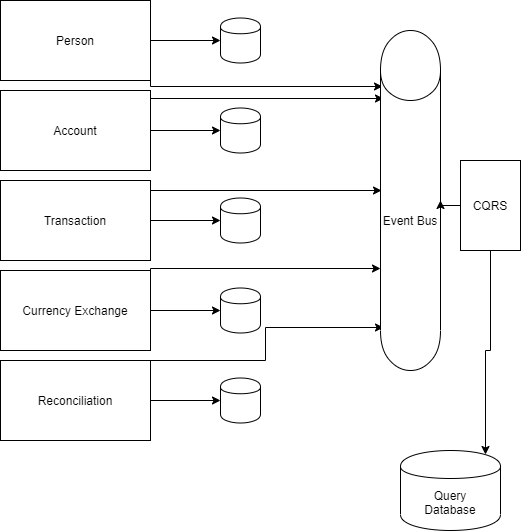

The diagram above was exported from draw.io. Its source (the exported page's mxGraphModel, read from the mxfile embedded in the PNG):
<mxGraphModel dx="1662" dy="822" grid="1" gridSize="10" guides="1" tooltips="1" connect="1" arrows="1" fold="1" page="1" pageScale="1" pageWidth="850" pageHeight="1100" math="0" shadow="0">
  <root>
    <mxCell id="0" />
    <mxCell id="1" parent="0" />
    <mxCell id="F842jsyXlLndkzRabcPu-16" style="edgeStyle=orthogonalEdgeStyle;rounded=0;orthogonalLoop=1;jettySize=auto;html=1;" edge="1" parent="1" source="F842jsyXlLndkzRabcPu-1" target="F842jsyXlLndkzRabcPu-8">
      <mxGeometry relative="1" as="geometry" />
    </mxCell>
    <mxCell id="F842jsyXlLndkzRabcPu-24" style="edgeStyle=orthogonalEdgeStyle;rounded=0;orthogonalLoop=1;jettySize=auto;html=1;exitX=1;exitY=0.25;exitDx=0;exitDy=0;entryX=0.05;entryY=0.2;entryDx=0;entryDy=0;entryPerimeter=0;" edge="1" parent="1" source="F842jsyXlLndkzRabcPu-1" target="F842jsyXlLndkzRabcPu-6">
      <mxGeometry relative="1" as="geometry">
        <Array as="points">
          <mxPoint x="460" y="198" />
        </Array>
      </mxGeometry>
    </mxCell>
    <mxCell id="F842jsyXlLndkzRabcPu-1" value="Account" style="rounded=0;whiteSpace=wrap;html=1;" vertex="1" parent="1">
      <mxGeometry x="310" y="190" width="150" height="80" as="geometry" />
    </mxCell>
    <mxCell id="F842jsyXlLndkzRabcPu-17" style="edgeStyle=orthogonalEdgeStyle;rounded=0;orthogonalLoop=1;jettySize=auto;html=1;entryX=0;entryY=0.5;entryDx=0;entryDy=0;" edge="1" parent="1" source="F842jsyXlLndkzRabcPu-2" target="F842jsyXlLndkzRabcPu-9">
      <mxGeometry relative="1" as="geometry" />
    </mxCell>
    <mxCell id="F842jsyXlLndkzRabcPu-23" style="edgeStyle=orthogonalEdgeStyle;rounded=0;orthogonalLoop=1;jettySize=auto;html=1;exitX=1;exitY=0.25;exitDx=0;exitDy=0;entryX=0.017;entryY=0.471;entryDx=0;entryDy=0;entryPerimeter=0;" edge="1" parent="1" source="F842jsyXlLndkzRabcPu-2" target="F842jsyXlLndkzRabcPu-6">
      <mxGeometry relative="1" as="geometry">
        <Array as="points">
          <mxPoint x="460" y="290" />
        </Array>
      </mxGeometry>
    </mxCell>
    <mxCell id="F842jsyXlLndkzRabcPu-2" value="Transaction" style="rounded=0;whiteSpace=wrap;html=1;" vertex="1" parent="1">
      <mxGeometry x="310" y="280" width="150" height="80" as="geometry" />
    </mxCell>
    <mxCell id="F842jsyXlLndkzRabcPu-15" style="edgeStyle=orthogonalEdgeStyle;rounded=0;orthogonalLoop=1;jettySize=auto;html=1;entryX=0;entryY=0.5;entryDx=0;entryDy=0;" edge="1" parent="1" source="F842jsyXlLndkzRabcPu-3" target="F842jsyXlLndkzRabcPu-7">
      <mxGeometry relative="1" as="geometry" />
    </mxCell>
    <mxCell id="F842jsyXlLndkzRabcPu-25" style="edgeStyle=orthogonalEdgeStyle;rounded=0;orthogonalLoop=1;jettySize=auto;html=1;exitX=1;exitY=0.75;exitDx=0;exitDy=0;entryX=0.033;entryY=0.165;entryDx=0;entryDy=0;entryPerimeter=0;" edge="1" parent="1" source="F842jsyXlLndkzRabcPu-3" target="F842jsyXlLndkzRabcPu-6">
      <mxGeometry relative="1" as="geometry">
        <Array as="points">
          <mxPoint x="460" y="186" />
        </Array>
      </mxGeometry>
    </mxCell>
    <mxCell id="F842jsyXlLndkzRabcPu-3" value="Person" style="rounded=0;whiteSpace=wrap;html=1;" vertex="1" parent="1">
      <mxGeometry x="310" y="100" width="150" height="80" as="geometry" />
    </mxCell>
    <mxCell id="F842jsyXlLndkzRabcPu-18" style="edgeStyle=orthogonalEdgeStyle;rounded=0;orthogonalLoop=1;jettySize=auto;html=1;entryX=0;entryY=0.5;entryDx=0;entryDy=0;" edge="1" parent="1" source="F842jsyXlLndkzRabcPu-4" target="F842jsyXlLndkzRabcPu-10">
      <mxGeometry relative="1" as="geometry" />
    </mxCell>
    <mxCell id="F842jsyXlLndkzRabcPu-22" style="edgeStyle=orthogonalEdgeStyle;rounded=0;orthogonalLoop=1;jettySize=auto;html=1;exitX=1;exitY=0.25;exitDx=0;exitDy=0;entryX=0;entryY=0.7;entryDx=0;entryDy=0;" edge="1" parent="1" source="F842jsyXlLndkzRabcPu-4" target="F842jsyXlLndkzRabcPu-6">
      <mxGeometry relative="1" as="geometry">
        <Array as="points">
          <mxPoint x="460" y="368" />
        </Array>
      </mxGeometry>
    </mxCell>
    <mxCell id="F842jsyXlLndkzRabcPu-4" value="Currency Exchange" style="rounded=0;whiteSpace=wrap;html=1;" vertex="1" parent="1">
      <mxGeometry x="310" y="370" width="150" height="80" as="geometry" />
    </mxCell>
    <mxCell id="F842jsyXlLndkzRabcPu-19" style="edgeStyle=orthogonalEdgeStyle;rounded=0;orthogonalLoop=1;jettySize=auto;html=1;" edge="1" parent="1" source="F842jsyXlLndkzRabcPu-5" target="F842jsyXlLndkzRabcPu-11">
      <mxGeometry relative="1" as="geometry" />
    </mxCell>
    <mxCell id="F842jsyXlLndkzRabcPu-21" style="edgeStyle=orthogonalEdgeStyle;rounded=0;orthogonalLoop=1;jettySize=auto;html=1;exitX=1;exitY=0.25;exitDx=0;exitDy=0;entryX=0.05;entryY=0.874;entryDx=0;entryDy=0;entryPerimeter=0;" edge="1" parent="1" source="F842jsyXlLndkzRabcPu-5" target="F842jsyXlLndkzRabcPu-6">
      <mxGeometry relative="1" as="geometry">
        <Array as="points">
          <mxPoint x="460" y="460" />
          <mxPoint x="575" y="460" />
          <mxPoint x="575" y="427" />
        </Array>
      </mxGeometry>
    </mxCell>
    <mxCell id="F842jsyXlLndkzRabcPu-5" value="Reconciliation" style="rounded=0;whiteSpace=wrap;html=1;" vertex="1" parent="1">
      <mxGeometry x="310" y="460" width="150" height="80" as="geometry" />
    </mxCell>
    <mxCell id="F842jsyXlLndkzRabcPu-6" value="Event Bus" style="shape=cylinder;whiteSpace=wrap;html=1;boundedLbl=1;backgroundOutline=1;" vertex="1" parent="1">
      <mxGeometry x="690" y="130" width="60" height="340" as="geometry" />
    </mxCell>
    <mxCell id="F842jsyXlLndkzRabcPu-7" value="" style="shape=cylinder;whiteSpace=wrap;html=1;boundedLbl=1;backgroundOutline=1;" vertex="1" parent="1">
      <mxGeometry x="530" y="117.5" width="40" height="45" as="geometry" />
    </mxCell>
    <mxCell id="F842jsyXlLndkzRabcPu-8" value="" style="shape=cylinder;whiteSpace=wrap;html=1;boundedLbl=1;backgroundOutline=1;" vertex="1" parent="1">
      <mxGeometry x="530" y="207.5" width="40" height="45" as="geometry" />
    </mxCell>
    <mxCell id="F842jsyXlLndkzRabcPu-9" value="" style="shape=cylinder;whiteSpace=wrap;html=1;boundedLbl=1;backgroundOutline=1;" vertex="1" parent="1">
      <mxGeometry x="530" y="297.5" width="40" height="45" as="geometry" />
    </mxCell>
    <mxCell id="F842jsyXlLndkzRabcPu-10" value="" style="shape=cylinder;whiteSpace=wrap;html=1;boundedLbl=1;backgroundOutline=1;" vertex="1" parent="1">
      <mxGeometry x="530" y="387.5" width="40" height="45" as="geometry" />
    </mxCell>
    <mxCell id="F842jsyXlLndkzRabcPu-11" value="" style="shape=cylinder;whiteSpace=wrap;html=1;boundedLbl=1;backgroundOutline=1;" vertex="1" parent="1">
      <mxGeometry x="530" y="477.5" width="40" height="45" as="geometry" />
    </mxCell>
    <mxCell id="F842jsyXlLndkzRabcPu-12" value="Query&lt;br&gt;Database" style="shape=cylinder;whiteSpace=wrap;html=1;boundedLbl=1;backgroundOutline=1;" vertex="1" parent="1">
      <mxGeometry x="710" y="550" width="100" height="80" as="geometry" />
    </mxCell>
    <mxCell id="F842jsyXlLndkzRabcPu-27" style="edgeStyle=orthogonalEdgeStyle;rounded=0;orthogonalLoop=1;jettySize=auto;html=1;entryX=0.85;entryY=0.05;entryDx=0;entryDy=0;entryPerimeter=0;" edge="1" parent="1" source="F842jsyXlLndkzRabcPu-26" target="F842jsyXlLndkzRabcPu-12">
      <mxGeometry relative="1" as="geometry" />
    </mxCell>
    <mxCell id="F842jsyXlLndkzRabcPu-28" style="edgeStyle=orthogonalEdgeStyle;rounded=0;orthogonalLoop=1;jettySize=auto;html=1;exitX=0;exitY=0.5;exitDx=0;exitDy=0;entryX=1;entryY=0.5;entryDx=0;entryDy=0;" edge="1" parent="1" source="F842jsyXlLndkzRabcPu-26" target="F842jsyXlLndkzRabcPu-6">
      <mxGeometry relative="1" as="geometry" />
    </mxCell>
    <mxCell id="F842jsyXlLndkzRabcPu-26" value="CQRS" style="rounded=0;whiteSpace=wrap;html=1;" vertex="1" parent="1">
      <mxGeometry x="770" y="260" width="60" height="90" as="geometry" />
    </mxCell>
  </root>
</mxGraphModel>